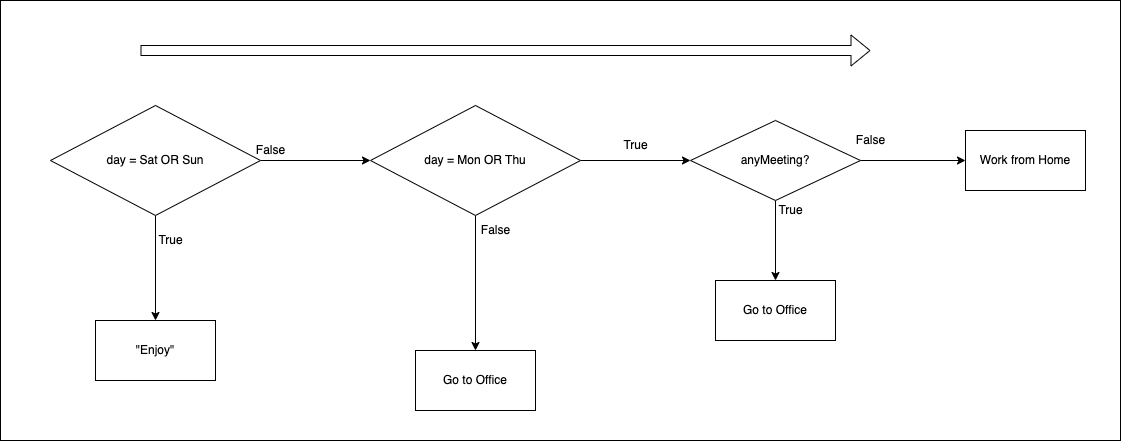

The diagram above was exported from draw.io. Its source (the exported page's mxGraphModel, read from the mxfile embedded in the PNG):
<mxGraphModel dx="2912" dy="1006" grid="1" gridSize="10" guides="1" tooltips="1" connect="1" arrows="1" fold="1" page="1" pageScale="1" pageWidth="850" pageHeight="1100" math="0" shadow="0">
  <root>
    <mxCell id="0" />
    <mxCell id="1" parent="0" />
    <mxCell id="DsGN3z8kZQAV4S8-WXrl-1" value="" style="rounded=0;whiteSpace=wrap;html=1;" vertex="1" parent="1">
      <mxGeometry x="-240" width="1120" height="440" as="geometry" />
    </mxCell>
    <mxCell id="yh6U0Zi7fYvjBrFZhGbD-3" value="" style="edgeStyle=orthogonalEdgeStyle;rounded=0;orthogonalLoop=1;jettySize=auto;html=1;" edge="1" parent="1" source="yh6U0Zi7fYvjBrFZhGbD-1">
      <mxGeometry relative="1" as="geometry">
        <mxPoint x="450" y="160" as="targetPoint" />
      </mxGeometry>
    </mxCell>
    <mxCell id="yh6U0Zi7fYvjBrFZhGbD-6" value="" style="edgeStyle=orthogonalEdgeStyle;rounded=0;orthogonalLoop=1;jettySize=auto;html=1;" edge="1" parent="1" source="yh6U0Zi7fYvjBrFZhGbD-1" target="yh6U0Zi7fYvjBrFZhGbD-5">
      <mxGeometry relative="1" as="geometry" />
    </mxCell>
    <mxCell id="yh6U0Zi7fYvjBrFZhGbD-1" value="day = Mon OR Thu" style="rhombus;whiteSpace=wrap;html=1;" vertex="1" parent="1">
      <mxGeometry x="130" y="105" width="210" height="110" as="geometry" />
    </mxCell>
    <mxCell id="yh6U0Zi7fYvjBrFZhGbD-4" value="True" style="text;html=1;align=center;verticalAlign=middle;resizable=0;points=[];autosize=1;strokeColor=none;fillColor=none;" vertex="1" parent="1">
      <mxGeometry x="370" y="130" width="50" height="30" as="geometry" />
    </mxCell>
    <mxCell id="yh6U0Zi7fYvjBrFZhGbD-5" value="Go to Office" style="whiteSpace=wrap;html=1;" vertex="1" parent="1">
      <mxGeometry x="175" y="350" width="120" height="60" as="geometry" />
    </mxCell>
    <mxCell id="yh6U0Zi7fYvjBrFZhGbD-7" value="False" style="text;html=1;align=center;verticalAlign=middle;resizable=0;points=[];autosize=1;strokeColor=none;fillColor=none;" vertex="1" parent="1">
      <mxGeometry x="230" y="215" width="50" height="30" as="geometry" />
    </mxCell>
    <mxCell id="yh6U0Zi7fYvjBrFZhGbD-10" value="" style="edgeStyle=orthogonalEdgeStyle;rounded=0;orthogonalLoop=1;jettySize=auto;html=1;" edge="1" parent="1" source="yh6U0Zi7fYvjBrFZhGbD-8" target="yh6U0Zi7fYvjBrFZhGbD-9">
      <mxGeometry relative="1" as="geometry" />
    </mxCell>
    <mxCell id="yh6U0Zi7fYvjBrFZhGbD-13" value="" style="edgeStyle=orthogonalEdgeStyle;rounded=0;orthogonalLoop=1;jettySize=auto;html=1;" edge="1" parent="1" source="yh6U0Zi7fYvjBrFZhGbD-8">
      <mxGeometry relative="1" as="geometry">
        <mxPoint x="535" y="280" as="targetPoint" />
      </mxGeometry>
    </mxCell>
    <mxCell id="yh6U0Zi7fYvjBrFZhGbD-8" value="anyMeeting?" style="rhombus;whiteSpace=wrap;html=1;" vertex="1" parent="1">
      <mxGeometry x="450" y="120" width="170" height="80" as="geometry" />
    </mxCell>
    <mxCell id="yh6U0Zi7fYvjBrFZhGbD-9" value="Work from Home" style="whiteSpace=wrap;html=1;" vertex="1" parent="1">
      <mxGeometry x="725" y="130" width="120" height="60" as="geometry" />
    </mxCell>
    <mxCell id="yh6U0Zi7fYvjBrFZhGbD-11" value="False" style="text;html=1;align=center;verticalAlign=middle;resizable=0;points=[];autosize=1;strokeColor=none;fillColor=none;" vertex="1" parent="1">
      <mxGeometry x="605" y="125" width="50" height="30" as="geometry" />
    </mxCell>
    <mxCell id="yh6U0Zi7fYvjBrFZhGbD-14" value="Go to Office" style="whiteSpace=wrap;html=1;" vertex="1" parent="1">
      <mxGeometry x="475" y="280" width="120" height="60" as="geometry" />
    </mxCell>
    <mxCell id="yh6U0Zi7fYvjBrFZhGbD-15" value="True" style="text;html=1;align=center;verticalAlign=middle;resizable=0;points=[];autosize=1;strokeColor=none;fillColor=none;" vertex="1" parent="1">
      <mxGeometry x="525" y="195" width="50" height="30" as="geometry" />
    </mxCell>
    <mxCell id="yh6U0Zi7fYvjBrFZhGbD-18" value="" style="edgeStyle=orthogonalEdgeStyle;rounded=0;orthogonalLoop=1;jettySize=auto;html=1;" edge="1" parent="1" source="yh6U0Zi7fYvjBrFZhGbD-16" target="yh6U0Zi7fYvjBrFZhGbD-17">
      <mxGeometry relative="1" as="geometry" />
    </mxCell>
    <mxCell id="yh6U0Zi7fYvjBrFZhGbD-20" value="" style="edgeStyle=orthogonalEdgeStyle;rounded=0;orthogonalLoop=1;jettySize=auto;html=1;" edge="1" parent="1" source="yh6U0Zi7fYvjBrFZhGbD-16" target="yh6U0Zi7fYvjBrFZhGbD-1">
      <mxGeometry relative="1" as="geometry" />
    </mxCell>
    <mxCell id="yh6U0Zi7fYvjBrFZhGbD-16" value="day = Sat OR Sun" style="rhombus;whiteSpace=wrap;html=1;" vertex="1" parent="1">
      <mxGeometry x="-190" y="105" width="210" height="110" as="geometry" />
    </mxCell>
    <mxCell id="yh6U0Zi7fYvjBrFZhGbD-17" value="&quot;Enjoy&quot;" style="whiteSpace=wrap;html=1;" vertex="1" parent="1">
      <mxGeometry x="-145" y="320" width="120" height="60" as="geometry" />
    </mxCell>
    <mxCell id="yh6U0Zi7fYvjBrFZhGbD-19" value="True" style="text;html=1;align=center;verticalAlign=middle;resizable=0;points=[];autosize=1;strokeColor=none;fillColor=none;" vertex="1" parent="1">
      <mxGeometry x="-95" y="225" width="50" height="30" as="geometry" />
    </mxCell>
    <mxCell id="yh6U0Zi7fYvjBrFZhGbD-21" value="False" style="text;html=1;align=center;verticalAlign=middle;resizable=0;points=[];autosize=1;strokeColor=none;fillColor=none;" vertex="1" parent="1">
      <mxGeometry x="5" y="135" width="50" height="30" as="geometry" />
    </mxCell>
    <mxCell id="yh6U0Zi7fYvjBrFZhGbD-22" value="" style="shape=flexArrow;endArrow=classic;html=1;rounded=0;" edge="1" parent="1">
      <mxGeometry width="50" height="50" relative="1" as="geometry">
        <mxPoint x="-100" y="50" as="sourcePoint" />
        <mxPoint x="630" y="50" as="targetPoint" />
      </mxGeometry>
    </mxCell>
  </root>
</mxGraphModel>